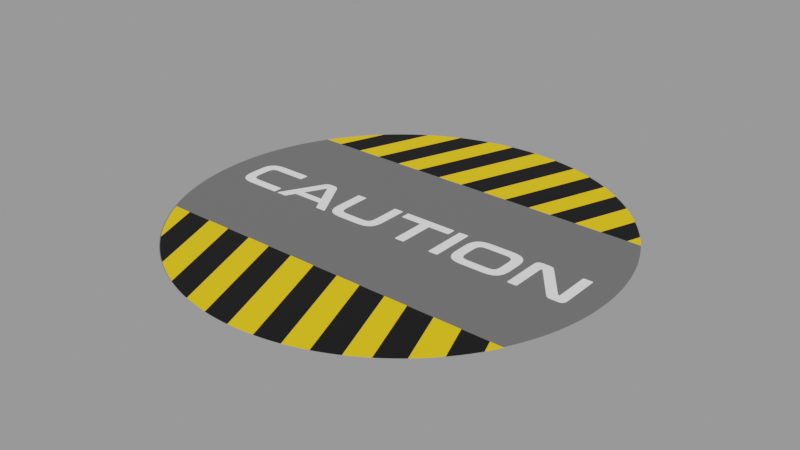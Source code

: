 # Source: sign2.blend  (saved by Blender 2.90.8; exported with 4.5.12 LTS)
import bpy
from mathutils import Matrix  # noqa: F401  (used for matrix-valued properties, if any)

bpy.ops.wm.read_factory_settings(use_empty=True)
scene = bpy.context.scene
scene.name = 'main'

# ---- images (referenced by path relative to the original .blend; pixels are not part of the script)
import os
ASSET_DIR = os.environ.get("B2B_ASSET_DIR", "")  # directory of the original .blend (textures are referenced by path, not embedded)
HERE = os.path.dirname(os.path.abspath(__file__))  # packed textures are extracted next to this script under _unpacked/

def load_image(name, relpath, width, height, colorspace="sRGB"):
    """Load a texture the original file referenced (path relative to the .blend, or extracted next to this script)."""
    p = next((c for c in (os.path.join(HERE, relpath), os.path.join(ASSET_DIR, relpath)) if relpath and os.path.exists(c)), "")
    if p:
        img = bpy.data.images.load(p, check_existing=True)
        img.name = name
    else:  # same state as the original file: an image datablock whose file is absent (Cycles renders it pink)
        img = bpy.data.images.new(name, width, height)
        img.source = "FILE"
        img.filepath = "//" + (relpath or name)
    img.colorspace_settings.name = colorspace
    return img
img_grunge_png = load_image('grunge.png', '_unpacked/grunge.3dde9caa.png', 2048, 2048, 'sRGB')
img_caution1_png = load_image('Caution1.png', '_unpacked/Caution1.a797d858.png', 2000, 2000, 'sRGB')

# ---- materials (node trees are filled in below, after node groups)
mat_caution1 = bpy.data.materials.new('Caution1')
mat_caution1.surface_render_method = 'BLENDED'
mat_caution1.blend_method = 'BLEND'
mat_caution1.use_transparent_shadow = False

# ---- node groups
ng_nodegroup_001 = bpy.data.node_groups.new('NodeGroup.001', 'ShaderNodeTree')
_s = ng_nodegroup_001.interface.new_socket(name='Color', in_out='OUTPUT', socket_type='NodeSocketColor')
_s.default_value = (0.0, 0.0, 0.0, 0.0)
_s = ng_nodegroup_001.interface.new_socket(name='Color1', in_out='INPUT', socket_type='NodeSocketColor')
_s.default_value = (0.5, 0.5, 0.5, 1.0)
_s = ng_nodegroup_001.interface.new_socket(name='weathering', in_out='INPUT', socket_type='NodeSocketFloat')
_s.min_value = 0.0
_s.max_value = 1.0
_s = ng_nodegroup_001.interface.new_socket(name='grunge scale', in_out='INPUT', socket_type='NodeSocketFloat')
_s.min_value = 0.12
_s.max_value = 0.4
_s = ng_nodegroup_001.interface.new_socket(name='location', in_out='INPUT', socket_type='NodeSocketFloat')
_s.default_value = 1.0
_s.min_value = 0.1
_s.max_value = 4.0
_N = ng_nodegroup_001.nodes; _L = ng_nodegroup_001.links
n0 = _N.new('NodeGroupOutput'); n0.name = 'Group Output'; n0.location = (1077, 154)
n1 = _N.new('ShaderNodeMix'); n1.name = 'Mix'; n1.location = (831, -2)
n1.data_type = 'RGBA'
n2 = _N.new('ShaderNodeValToRGB'); n2.name = 'ColorRamp'; n2.location = (405, 123)
while len(n2.color_ramp.elements) > 1: n2.color_ramp.elements.remove(n2.color_ramp.elements[-1])
n2.color_ramp.elements[0].position = 0.6591; n2.color_ramp.elements[0].color = (1.0, 1.0, 1.0, 1.0)
_e = n2.color_ramp.elements.new(0.7045); _e.color = (0.0, 0.0, 0.0, 1.0)
n3 = _N.new('ShaderNodeTexImage'); n3.name = 'Image Texture.001'; n3.location = (54, 203)
n3.image = img_grunge_png
n4 = _N.new('ShaderNodeMapping'); n4.name = 'Mapping'; n4.location = (-323, 166)
n4.width = 240
n5 = _N.new('ShaderNodeTexCoord'); n5.name = 'Texture Coordinate'; n5.location = (-767, 157)
n6 = _N.new('NodeGroupInput'); n6.name = 'Group Input'; n6.location = (225, -136)
_L.new(n6.outputs[0], n1.inputs[6])
_L.new(n1.outputs[2], n0.inputs[0])
_L.new(n2.outputs[0], n1.inputs[7])
_L.new(n3.outputs[0], n2.inputs[0])
_L.new(n4.outputs[0], n3.inputs[0])
_L.new(n6.outputs[3], n4.inputs[1])
_L.new(n6.outputs[2], n4.inputs[3])
_L.new(n5.outputs[3], n4.inputs[0])
_L.new(n6.outputs[1], n1.inputs[0])
n0.is_active_output = True

# ---- material node trees
mat_caution1.use_nodes = True; mat_caution1.node_tree.nodes.clear()
_N = mat_caution1.node_tree.nodes; _L = mat_caution1.node_tree.links
n0 = _N.new('ShaderNodeBsdfPrincipled'); n0.name = 'Principled BSDF'; n0.location = (0, 300)
n0.distribution = 'GGX'
n0.subsurface_method = 'BURLEY'
n0.inputs[2].default_value = 1.0
n0.inputs[3].default_value = 1.45
n0.inputs[27].default_value = (0.0, 0.0, 0.0, 1.0)
n0.inputs[28].default_value = 1.0
n1 = _N.new('ShaderNodeTexImage'); n1.name = 'Image Texture'; n1.location = (-1131, 198)
n1.image = img_caution1_png
n1.extension = 'CLIP'
n2 = _N.new('ShaderNodeGroup'); n2.name = 'Group'; n2.location = (-70, 530)
n2.node_tree = ng_nodegroup_001
n2.inputs[1].default_value = 0.0
n2.inputs[2].default_value = 1.71
n2.inputs[3].default_value = 0.0
n3 = _N.new('ShaderNodeBsdfTransparent'); n3.name = 'Transparent BSDF'; n3.location = (324, 80)
n4 = _N.new('ShaderNodeOutputMaterial'); n4.name = 'Material Output'; n4.location = (952, 336)
n5 = _N.new('ShaderNodeMixShader'); n5.name = 'Mix Shader'; n5.location = (601, 300)
_L.new(n1.outputs[0], n0.inputs[0])
_L.new(n1.outputs[1], n0.inputs[4])
_L.new(n3.outputs[0], n5.inputs[1])
_L.new(n2.outputs[0], n5.inputs[0])
_L.new(n5.outputs[0], n4.inputs[0])
_L.new(n0.outputs[0], n5.inputs[2])
_L.new(n1.outputs[1], n2.inputs[0])
n4.is_active_output = True

# ---- meshes
me_caution1_003 = bpy.data.meshes.new('Caution1.003')
me_caution1_003.from_pydata([(-1.318, -1.318, -8.009e-07), (1.318, -1.318, -9.164e-07), (-1.318, 1.318, 9.164e-07), (1.318, 1.318, 8.009e-07)], [], [(0, 1, 3, 2)])
_uv = me_caution1_003.uv_layers.new(name='UVMap')
_uv.uv.foreach_set('vector', [0.0, 0.0, 1.0, 0.0, 1.0, 1.0, 0.0, 1.0])
me_caution1_003.materials.append(mat_caution1)
me_caution1_003.use_remesh_fix_poles = True
me_caution1_003.use_remesh_preserve_attributes = False
me_caution1_003.use_mirror_vertex_groups = False
me_caution1_003.update()

# ---- objects
ob_caution1_001 = bpy.data.objects.new('Caution1.001', me_caution1_003)

# ---- transforms, parenting, visibility, modifiers, constraints
ob_caution1_001.location = (0.0, 0.0, 0.001199)
ob_caution1_001.display_type = 'SOLID'
ob_caution1_001.lineart.crease_threshold = 0.0

# ---- collection membership
scene.collection.objects.link(ob_caution1_001)

# ---- scene / render settings (as saved in the file)
scene.frame_start = 1; scene.frame_end = 250; scene.frame_set(1)
scene.render.engine = 'BLENDER_EEVEE_NEXT'
scene.render.image_settings.exr_codec = 'NONE'
scene.render.simplify_subdivision_render = 0
scene.render.simplify_child_particles_render = 0.0
scene.cycles.use_denoising = False
scene.cycles.samples = 128
scene.cycles.sampling_pattern = 'TABULATED_SOBOL'
scene.cycles.use_adaptive_sampling = False
scene.cycles.use_light_tree = False
scene.view_settings.view_transform = 'Filmic'
bpy.context.view_layer.update()

# ---- added for rendering (the .blend has no active camera and no usable light): camera, sun + grey world if the file has none
cam_auto = bpy.data.cameras.new('AutoCamera')
cam_auto.lens = 50.0
cam_auto.sensor_width = 36.0
cam_auto.clip_end = 1000.0
ob_auto_camera = bpy.data.objects.new('AutoCamera', cam_auto)
scene.collection.objects.link(ob_auto_camera)
ob_auto_camera.location = (3.44834, -4.13801, 2.75987)
ob_auto_camera.rotation_euler = (1.09748, -7.21219e-08, 0.694738)
scene.camera = ob_auto_camera
light_auto_sun = bpy.data.lights.new('AutoSun', 'SUN')
light_auto_sun.energy = 3.0
light_auto_sun.angle = 0.0523599
ob_auto_sun = bpy.data.objects.new('AutoSun', light_auto_sun)
scene.collection.objects.link(ob_auto_sun)
ob_auto_sun.rotation_euler = (0.872665, 0.174533, 0.523599)
if scene.world is None:
    world_auto = bpy.data.worlds.new('AutoWorld')
    world_auto.color = (0.3, 0.3, 0.3)
    scene.world = world_auto
bpy.context.view_layer.update()
